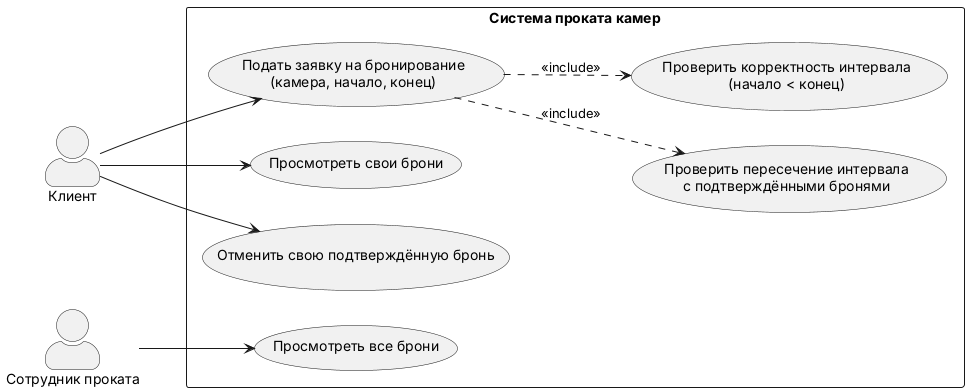

The diagram above was rendered by PlantUML. Its source (embedded in the PNG):
@startuml
left to right direction
skinparam actorStyle awesome

actor "Клиент" as client
actor "Сотрудник проката" as staff

rectangle "Система проката камер" {
  usecase "Подать заявку на бронирование\n(камера, начало, конец)" as UC1
  usecase "Проверить пересечение интервала\nс подтверждёнными бронями" as UC1a
  usecase "Проверить корректность интервала\n(начало < конец)" as UC1b
  usecase "Просмотреть свои брони" as UC2
  usecase "Отменить свою подтверждённую бронь" as UC3
  usecase "Просмотреть все брони" as UC4

  UC1 ..> UC1a : <<include>>
  UC1 ..> UC1b : <<include>>
}

client --> UC1
client --> UC2
client --> UC3
staff --> UC4
@enduml